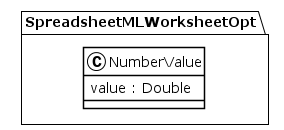

The diagram above was rendered by PlantUML. Its source (embedded in the PNG):
@startuml
!theme plain
package SpreadsheetMLWorksheetOpt {
class NumberValue {
	 value : Double
}
}
@enduml